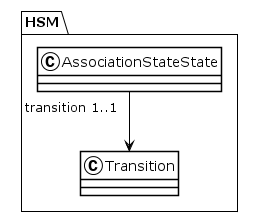

The diagram above was rendered by PlantUML. Its source (embedded in the PNG):
@startuml
!theme plain
package HSM {
class AssociationStateState {
}
AssociationStateState "transition 1..1" --> Transition
class Transition {
}
}
@enduml